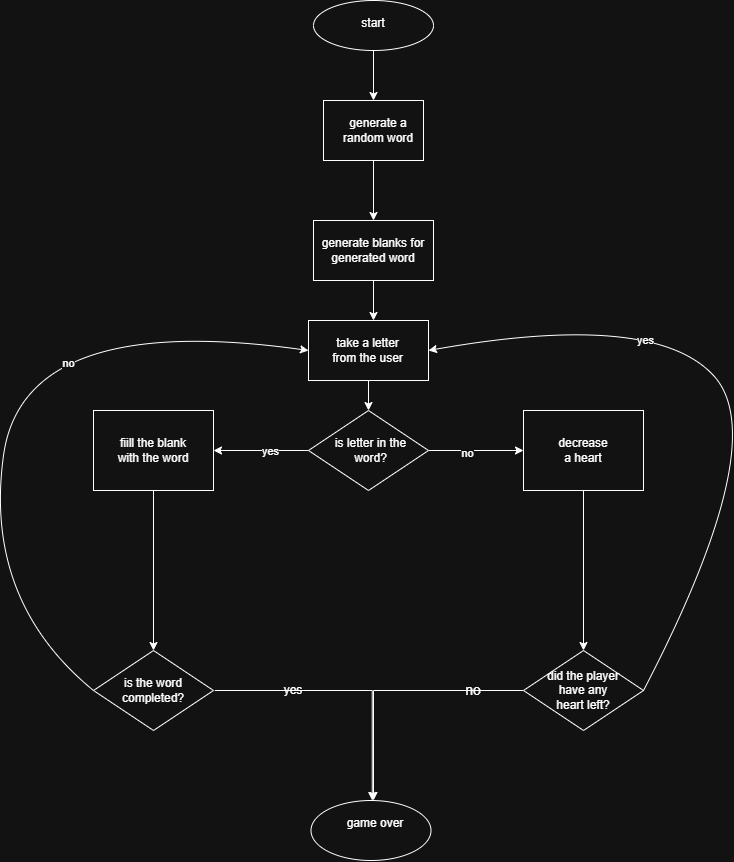

The diagram above was exported from draw.io. Its source (the exported page's mxGraphModel, read from the mxfile embedded in the PNG):
<mxGraphModel dx="1471" dy="890" grid="1" gridSize="10" guides="1" tooltips="1" connect="1" arrows="1" fold="1" page="1" pageScale="1" pageWidth="827" pageHeight="1169" math="0" shadow="0">
  <root>
    <mxCell id="0" />
    <mxCell id="1" parent="0" />
    <mxCell id="os19SBfXImNIs_GLQWH1-1" parent="1" style="ellipse;whiteSpace=wrap;html=1;" value="" vertex="1">
      <mxGeometry height="50" width="120" x="350" y="60" as="geometry" />
    </mxCell>
    <mxCell id="os19SBfXImNIs_GLQWH1-2" parent="1" style="text;html=1;whiteSpace=wrap;strokeColor=none;fillColor=none;align=center;verticalAlign=middle;rounded=0;" value="start" vertex="1">
      <mxGeometry height="35" width="60" x="380" y="65" as="geometry" />
    </mxCell>
    <mxCell id="os19SBfXImNIs_GLQWH1-7" edge="1" parent="1" source="os19SBfXImNIs_GLQWH1-1" style="endArrow=classic;html=1;rounded=0;exitX=0.5;exitY=1;exitDx=0;exitDy=0;" value="">
      <mxGeometry height="50" relative="1" width="50" as="geometry">
        <mxPoint x="380" y="200" as="sourcePoint" />
        <mxPoint x="410" y="160" as="targetPoint" />
      </mxGeometry>
    </mxCell>
    <mxCell id="os19SBfXImNIs_GLQWH1-8" parent="1" style="whiteSpace=wrap;html=1;rounded=0;" value="" vertex="1">
      <mxGeometry height="60" width="100" x="360" y="160" as="geometry" />
    </mxCell>
    <mxCell id="os19SBfXImNIs_GLQWH1-9" parent="1" style="text;html=1;whiteSpace=wrap;strokeColor=none;fillColor=none;align=center;verticalAlign=middle;rounded=0;" value="generate a&lt;div&gt;random word&lt;/div&gt;" vertex="1">
      <mxGeometry height="30" width="90" x="370" y="175" as="geometry" />
    </mxCell>
    <mxCell id="os19SBfXImNIs_GLQWH1-10" edge="1" parent="1" source="os19SBfXImNIs_GLQWH1-8" style="endArrow=classic;html=1;rounded=0;exitX=0.5;exitY=1;exitDx=0;exitDy=0;" value="">
      <mxGeometry height="50" relative="1" width="50" as="geometry">
        <mxPoint x="390" y="350" as="sourcePoint" />
        <mxPoint x="410" y="280" as="targetPoint" />
      </mxGeometry>
    </mxCell>
    <mxCell id="os19SBfXImNIs_GLQWH1-12" parent="1" style="whiteSpace=wrap;html=1;rounded=0;" value="" vertex="1">
      <mxGeometry height="60" width="120" x="350" y="280" as="geometry" />
    </mxCell>
    <mxCell id="os19SBfXImNIs_GLQWH1-13" parent="1" style="text;html=1;whiteSpace=wrap;strokeColor=none;fillColor=none;align=center;verticalAlign=middle;rounded=0;" value="generate blanks for generated word" vertex="1">
      <mxGeometry height="30" width="110" x="355" y="295" as="geometry" />
    </mxCell>
    <mxCell id="os19SBfXImNIs_GLQWH1-14" edge="1" parent="1" source="os19SBfXImNIs_GLQWH1-12" style="endArrow=classic;html=1;rounded=0;exitX=0.5;exitY=1;exitDx=0;exitDy=0;" value="">
      <mxGeometry height="50" relative="1" width="50" as="geometry">
        <mxPoint x="390" y="330" as="sourcePoint" />
        <mxPoint x="410" y="380" as="targetPoint" />
      </mxGeometry>
    </mxCell>
    <mxCell id="os19SBfXImNIs_GLQWH1-15" parent="1" style="whiteSpace=wrap;html=1;rounded=0;" value="" vertex="1">
      <mxGeometry height="60" width="120" x="345" y="380" as="geometry" />
    </mxCell>
    <mxCell id="os19SBfXImNIs_GLQWH1-16" parent="1" style="html=1;whiteSpace=wrap;strokeColor=none;fillColor=none;align=center;verticalAlign=middle;rounded=0;" value="take a letter from the user" vertex="1">
      <mxGeometry height="30" width="75" x="367.5" y="395" as="geometry" />
    </mxCell>
    <mxCell id="M3AvsONwOrDAUjxs1bVR-23" edge="1" parent="1" source="os19SBfXImNIs_GLQWH1-17" style="edgeStyle=orthogonalEdgeStyle;rounded=0;orthogonalLoop=1;jettySize=auto;html=1;exitX=1;exitY=0.5;exitDx=0;exitDy=0;entryX=0;entryY=0.5;entryDx=0;entryDy=0;" target="os19SBfXImNIs_GLQWH1-37">
      <mxGeometry relative="1" as="geometry" />
    </mxCell>
    <mxCell id="M3AvsONwOrDAUjxs1bVR-26" connectable="0" parent="M3AvsONwOrDAUjxs1bVR-23" style="edgeLabel;html=1;align=center;verticalAlign=middle;resizable=0;points=[];" value="no" vertex="1">
      <mxGeometry relative="1" x="-0.194" y="-2" as="geometry">
        <mxPoint as="offset" />
      </mxGeometry>
    </mxCell>
    <mxCell id="M3AvsONwOrDAUjxs1bVR-24" edge="1" parent="1" source="os19SBfXImNIs_GLQWH1-17" style="edgeStyle=orthogonalEdgeStyle;rounded=0;orthogonalLoop=1;jettySize=auto;html=1;exitX=0;exitY=0.5;exitDx=0;exitDy=0;entryX=1;entryY=0.5;entryDx=0;entryDy=0;" target="os19SBfXImNIs_GLQWH1-27">
      <mxGeometry relative="1" as="geometry" />
    </mxCell>
    <mxCell id="M3AvsONwOrDAUjxs1bVR-25" connectable="0" parent="M3AvsONwOrDAUjxs1bVR-24" style="edgeLabel;html=1;align=center;verticalAlign=middle;resizable=0;points=[];" value="yes" vertex="1">
      <mxGeometry relative="1" x="-0.182" as="geometry">
        <mxPoint as="offset" />
      </mxGeometry>
    </mxCell>
    <mxCell id="os19SBfXImNIs_GLQWH1-17" parent="1" style="whiteSpace=wrap;html=1;shape=rhombus;perimeter=rhombusPerimeter;" value="" vertex="1">
      <mxGeometry height="80" width="120" x="345" y="470" as="geometry" />
    </mxCell>
    <mxCell id="os19SBfXImNIs_GLQWH1-18" edge="1" parent="1" source="os19SBfXImNIs_GLQWH1-15" style="endArrow=classic;html=1;rounded=0;exitX=0.5;exitY=1;exitDx=0;exitDy=0;entryX=0.5;entryY=0;entryDx=0;entryDy=0;" target="os19SBfXImNIs_GLQWH1-17" value="">
      <mxGeometry height="50" relative="1" width="50" as="geometry">
        <mxPoint x="390" y="430" as="sourcePoint" />
        <mxPoint x="440" y="380" as="targetPoint" />
      </mxGeometry>
    </mxCell>
    <mxCell id="os19SBfXImNIs_GLQWH1-19" parent="1" style="text;html=1;whiteSpace=wrap;strokeColor=none;fillColor=none;align=center;verticalAlign=middle;rounded=0;" value="is letter in the word?" vertex="1">
      <mxGeometry height="45" width="75" x="370" y="487.5" as="geometry" />
    </mxCell>
    <mxCell id="os19SBfXImNIs_GLQWH1-27" parent="1" style="whiteSpace=wrap;html=1;rounded=0;" value="" vertex="1">
      <mxGeometry height="80" width="120" x="130" y="470" as="geometry" />
    </mxCell>
    <mxCell id="os19SBfXImNIs_GLQWH1-28" parent="1" style="text;html=1;whiteSpace=wrap;strokeColor=none;fillColor=none;align=center;verticalAlign=middle;rounded=0;" value="fiill the blank with the word" vertex="1">
      <mxGeometry height="30" width="90" x="145" y="495" as="geometry" />
    </mxCell>
    <mxCell id="os19SBfXImNIs_GLQWH1-31" edge="1" parent="1" source="os19SBfXImNIs_GLQWH1-27" style="endArrow=classic;html=1;rounded=0;exitX=0.5;exitY=1;exitDx=0;exitDy=0;" target="os19SBfXImNIs_GLQWH1-32" value="">
      <mxGeometry height="50" relative="1" width="50" as="geometry">
        <mxPoint x="390" y="650" as="sourcePoint" />
        <mxPoint x="190" y="740" as="targetPoint" />
      </mxGeometry>
    </mxCell>
    <mxCell id="M3AvsONwOrDAUjxs1bVR-21" edge="1" parent="1" style="edgeStyle=orthogonalEdgeStyle;rounded=0;orthogonalLoop=1;jettySize=auto;html=1;exitX=1;exitY=0.5;exitDx=0;exitDy=0;entryX=0.5;entryY=0;entryDx=0;entryDy=0;">
      <mxGeometry relative="1" as="geometry">
        <mxPoint x="251.24" y="750" as="sourcePoint" />
        <mxPoint x="408.74" y="860" as="targetPoint" />
      </mxGeometry>
    </mxCell>
    <mxCell id="os19SBfXImNIs_GLQWH1-32" parent="1" style="whiteSpace=wrap;html=1;shape=rhombus;perimeter=rhombusPerimeter;" value="" vertex="1">
      <mxGeometry height="80" width="120" x="130" y="710" as="geometry" />
    </mxCell>
    <mxCell id="os19SBfXImNIs_GLQWH1-33" parent="1" style="text;html=1;whiteSpace=wrap;strokeColor=none;fillColor=none;align=center;verticalAlign=middle;rounded=0;" value="is the word completed?" vertex="1">
      <mxGeometry height="30" width="70" x="155" y="735" as="geometry" />
    </mxCell>
    <mxCell id="M3AvsONwOrDAUjxs1bVR-19" edge="1" parent="1" source="os19SBfXImNIs_GLQWH1-37" style="edgeStyle=orthogonalEdgeStyle;rounded=0;orthogonalLoop=1;jettySize=auto;html=1;exitX=0.5;exitY=1;exitDx=0;exitDy=0;entryX=0.5;entryY=0;entryDx=0;entryDy=0;" target="os19SBfXImNIs_GLQWH1-40">
      <mxGeometry relative="1" as="geometry" />
    </mxCell>
    <mxCell id="os19SBfXImNIs_GLQWH1-37" parent="1" style="whiteSpace=wrap;html=1;rounded=0;" value="" vertex="1">
      <mxGeometry height="80" width="120" x="560" y="470" as="geometry" />
    </mxCell>
    <mxCell id="os19SBfXImNIs_GLQWH1-39" parent="1" style="text;html=1;whiteSpace=wrap;strokeColor=none;fillColor=none;align=center;verticalAlign=middle;rounded=0;" value="decrease a heart" vertex="1">
      <mxGeometry height="30" width="60" x="590" y="495" as="geometry" />
    </mxCell>
    <mxCell id="M3AvsONwOrDAUjxs1bVR-22" edge="1" parent="1" source="os19SBfXImNIs_GLQWH1-40" style="edgeStyle=orthogonalEdgeStyle;rounded=0;orthogonalLoop=1;jettySize=auto;html=1;exitX=0;exitY=0.5;exitDx=0;exitDy=0;">
      <mxGeometry relative="1" as="geometry">
        <Array as="points">
          <mxPoint x="410" y="750" />
        </Array>
        <mxPoint x="409.9999999999998" y="860" as="targetPoint" />
      </mxGeometry>
    </mxCell>
    <mxCell id="os19SBfXImNIs_GLQWH1-40" parent="1" style="whiteSpace=wrap;html=1;shape=rhombus;perimeter=rhombusPerimeter;" value="" vertex="1">
      <mxGeometry height="80" width="120" x="560" y="710" as="geometry" />
    </mxCell>
    <mxCell id="os19SBfXImNIs_GLQWH1-41" parent="1" style="text;html=1;whiteSpace=wrap;strokeColor=none;fillColor=none;align=center;verticalAlign=middle;rounded=0;" value="did the player have any heart left?" vertex="1">
      <mxGeometry height="30" width="80" x="580" y="735" as="geometry" />
    </mxCell>
    <mxCell id="os19SBfXImNIs_GLQWH1-63" parent="1" style="rounded=0;whiteSpace=wrap;html=1;shape=ellipse;perimeter=ellipsePerimeter;" value="" vertex="1">
      <mxGeometry height="60" width="120" x="347.5" y="860" as="geometry" />
    </mxCell>
    <mxCell id="os19SBfXImNIs_GLQWH1-64" parent="1" style="text;html=1;whiteSpace=wrap;strokeColor=none;fillColor=none;align=center;verticalAlign=middle;rounded=0;" value="game over&lt;div&gt;&lt;br&gt;&lt;/div&gt;" vertex="1">
      <mxGeometry height="30" width="60" x="382.5" y="875" as="geometry" />
    </mxCell>
    <mxCell id="M3AvsONwOrDAUjxs1bVR-2" parent="1" style="text;html=1;whiteSpace=wrap;strokeColor=none;fillColor=none;align=center;verticalAlign=middle;rounded=0;" value="yes" vertex="1">
      <mxGeometry height="30" width="60" x="300" y="735" as="geometry" />
    </mxCell>
    <mxCell id="M3AvsONwOrDAUjxs1bVR-3" parent="1" style="text;html=1;whiteSpace=wrap;strokeColor=none;fillColor=none;align=center;verticalAlign=middle;rounded=0;fontSize=14;" value="no" vertex="1">
      <mxGeometry height="30" width="60" x="480" y="735" as="geometry" />
    </mxCell>
    <mxCell id="M3AvsONwOrDAUjxs1bVR-5" edge="1" parent="1" source="os19SBfXImNIs_GLQWH1-32" style="curved=1;endArrow=classic;html=1;rounded=0;exitX=0;exitY=0.5;exitDx=0;exitDy=0;entryX=0;entryY=0.5;entryDx=0;entryDy=0;" target="os19SBfXImNIs_GLQWH1-15" value="">
      <mxGeometry height="50" relative="1" width="50" as="geometry">
        <Array as="points">
          <mxPoint x="20" y="660" />
          <mxPoint x="60" y="370" />
        </Array>
        <mxPoint x="390" y="520" as="sourcePoint" />
        <mxPoint x="440" y="470" as="targetPoint" />
      </mxGeometry>
    </mxCell>
    <mxCell id="M3AvsONwOrDAUjxs1bVR-8" connectable="0" parent="M3AvsONwOrDAUjxs1bVR-5" style="edgeLabel;html=1;align=center;verticalAlign=middle;resizable=0;points=[];" value="no" vertex="1">
      <mxGeometry relative="1" x="0.3439" y="-46" as="geometry">
        <mxPoint as="offset" />
      </mxGeometry>
    </mxCell>
    <mxCell id="M3AvsONwOrDAUjxs1bVR-10" edge="1" parent="1" source="os19SBfXImNIs_GLQWH1-40" style="curved=1;endArrow=classic;html=1;rounded=0;exitX=1;exitY=0.5;exitDx=0;exitDy=0;entryX=1;entryY=0.5;entryDx=0;entryDy=0;" target="os19SBfXImNIs_GLQWH1-15" value="">
      <mxGeometry height="50" relative="1" width="50" as="geometry">
        <Array as="points">
          <mxPoint x="810" y="500" />
          <mxPoint x="690" y="370" />
        </Array>
        <mxPoint x="390" y="640" as="sourcePoint" />
        <mxPoint x="440" y="590" as="targetPoint" />
      </mxGeometry>
    </mxCell>
    <mxCell id="M3AvsONwOrDAUjxs1bVR-11" connectable="0" parent="M3AvsONwOrDAUjxs1bVR-10" style="edgeLabel;html=1;align=center;verticalAlign=middle;resizable=0;points=[];" value="yes" vertex="1">
      <mxGeometry relative="1" x="0.2893" y="26" as="geometry">
        <mxPoint as="offset" />
      </mxGeometry>
    </mxCell>
  </root>
</mxGraphModel>